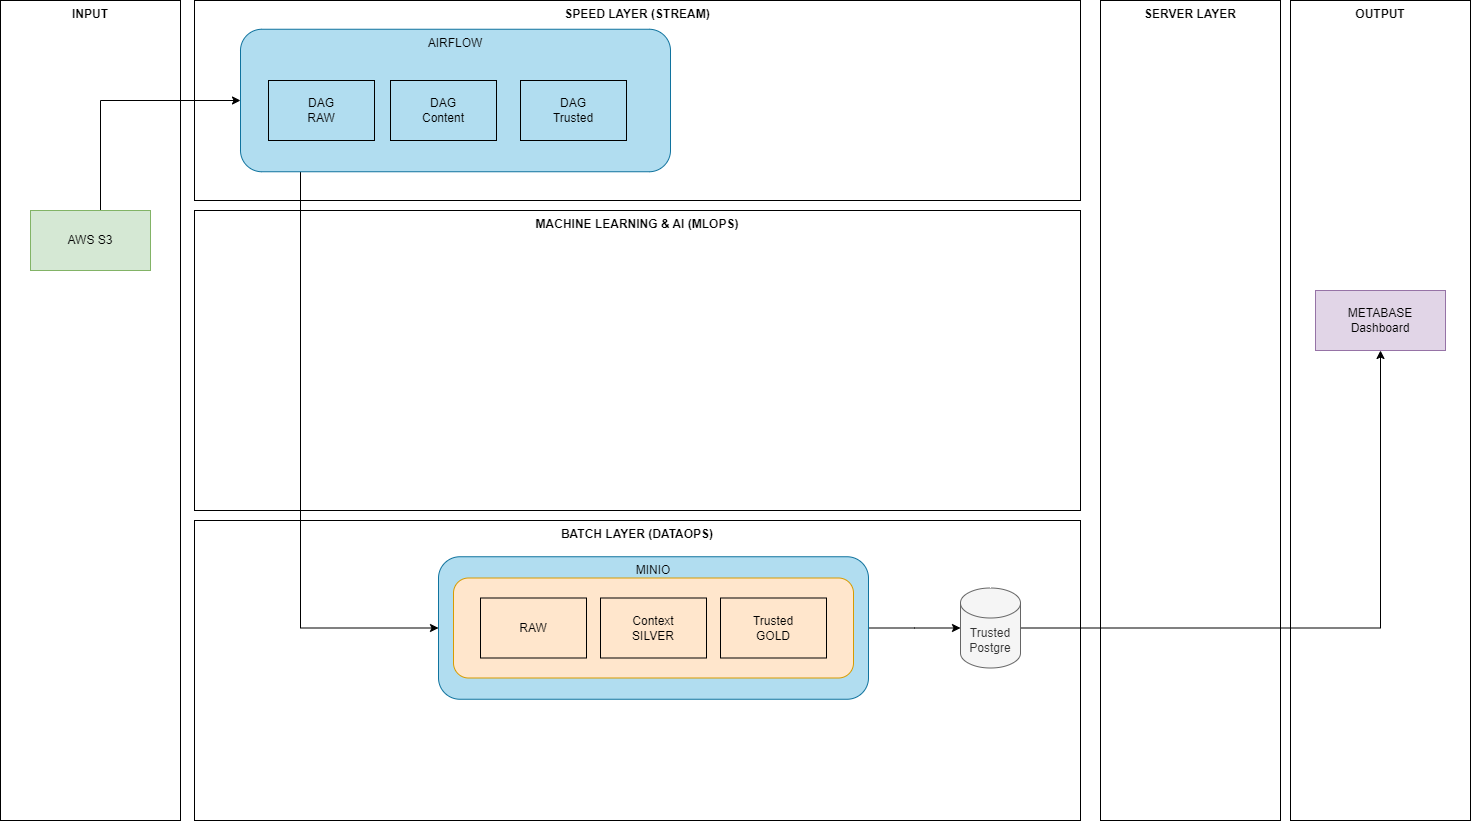

The diagram above was exported from draw.io. Its source (the exported page's mxGraphModel, read from the mxfile embedded in the PNG):
<mxGraphModel dx="2385" dy="1660" grid="1" gridSize="10" guides="1" tooltips="1" connect="1" arrows="1" fold="1" page="1" pageScale="1" pageWidth="827" pageHeight="1169" math="0" shadow="0">
  <root>
    <mxCell id="ZfBUvCccglSlrK-6unhp-0" />
    <mxCell id="ZfBUvCccglSlrK-6unhp-1" parent="ZfBUvCccglSlrK-6unhp-0" />
    <mxCell id="ZfBUvCccglSlrK-6unhp-2" value="SERVER LAYER" style="rounded=0;whiteSpace=wrap;html=1;fillColor=none;verticalAlign=top;fontStyle=1" parent="ZfBUvCccglSlrK-6unhp-1" vertex="1">
      <mxGeometry x="1140" y="80" width="180" height="820" as="geometry" />
    </mxCell>
    <mxCell id="ZfBUvCccglSlrK-6unhp-3" value="BATCH LAYER (DATAOPS)" style="rounded=0;whiteSpace=wrap;html=1;fillColor=none;verticalAlign=top;fontStyle=1" parent="ZfBUvCccglSlrK-6unhp-1" vertex="1">
      <mxGeometry x="234" y="600" width="886" height="300" as="geometry" />
    </mxCell>
    <mxCell id="8ZPhzjs9hteUIdIHT4yi-4" style="edgeStyle=orthogonalEdgeStyle;rounded=0;orthogonalLoop=1;jettySize=auto;html=1;entryX=0;entryY=0.5;entryDx=0;entryDy=0;entryPerimeter=0;startArrow=none;startFill=0;" parent="ZfBUvCccglSlrK-6unhp-1" source="ZfBUvCccglSlrK-6unhp-4" target="ZfBUvCccglSlrK-6unhp-9" edge="1">
      <mxGeometry relative="1" as="geometry" />
    </mxCell>
    <mxCell id="ZfBUvCccglSlrK-6unhp-4" value="MINIO" style="rounded=1;whiteSpace=wrap;html=1;fillColor=#b1ddf0;verticalAlign=top;strokeColor=#10739e;" parent="ZfBUvCccglSlrK-6unhp-1" vertex="1">
      <mxGeometry x="478" y="636.25" width="430" height="142.5" as="geometry" />
    </mxCell>
    <mxCell id="ZfBUvCccglSlrK-6unhp-5" value="INPUT" style="rounded=0;whiteSpace=wrap;html=1;fillColor=none;verticalAlign=top;fontStyle=1" parent="ZfBUvCccglSlrK-6unhp-1" vertex="1">
      <mxGeometry x="40" y="80" width="180" height="820" as="geometry" />
    </mxCell>
    <mxCell id="ZfBUvCccglSlrK-6unhp-6" value="SPEED LAYER (STREAM)" style="rounded=0;whiteSpace=wrap;html=1;fillColor=none;verticalAlign=top;fontStyle=1" parent="ZfBUvCccglSlrK-6unhp-1" vertex="1">
      <mxGeometry x="234" y="80" width="886" height="200" as="geometry" />
    </mxCell>
    <mxCell id="ZfBUvCccglSlrK-6unhp-7" value="MACHINE LEARNING &amp;amp; AI (MLOPS)" style="rounded=0;whiteSpace=wrap;html=1;fillColor=none;verticalAlign=top;fontStyle=1" parent="ZfBUvCccglSlrK-6unhp-1" vertex="1">
      <mxGeometry x="234" y="290" width="886" height="300" as="geometry" />
    </mxCell>
    <mxCell id="ZfBUvCccglSlrK-6unhp-8" value="OUTPUT" style="rounded=0;whiteSpace=wrap;html=1;fillColor=none;verticalAlign=top;fontStyle=1" parent="ZfBUvCccglSlrK-6unhp-1" vertex="1">
      <mxGeometry x="1330" y="80" width="180" height="820" as="geometry" />
    </mxCell>
    <mxCell id="XMFKpfDaVTJJZofQLR8S-0" style="edgeStyle=orthogonalEdgeStyle;rounded=0;orthogonalLoop=1;jettySize=auto;html=1;entryX=0.5;entryY=1;entryDx=0;entryDy=0;startArrow=none;startFill=0;" parent="ZfBUvCccglSlrK-6unhp-1" source="ZfBUvCccglSlrK-6unhp-9" target="ZfBUvCccglSlrK-6unhp-19" edge="1">
      <mxGeometry relative="1" as="geometry" />
    </mxCell>
    <mxCell id="ZfBUvCccglSlrK-6unhp-9" value="Trusted&lt;br&gt;Postgre" style="shape=cylinder3;whiteSpace=wrap;html=1;boundedLbl=1;backgroundOutline=1;size=15;fillColor=#f5f5f5;verticalAlign=middle;fontSize=12;fontColor=#333333;strokeColor=#666666;" parent="ZfBUvCccglSlrK-6unhp-1" vertex="1">
      <mxGeometry x="1000" y="667.5" width="60" height="80" as="geometry" />
    </mxCell>
    <mxCell id="8ZPhzjs9hteUIdIHT4yi-6" style="edgeStyle=orthogonalEdgeStyle;rounded=0;orthogonalLoop=1;jettySize=auto;html=1;entryX=0;entryY=0.5;entryDx=0;entryDy=0;startArrow=none;startFill=0;" parent="ZfBUvCccglSlrK-6unhp-1" source="ZfBUvCccglSlrK-6unhp-14" target="wBGEmPN7CplU3y1rYUUM-0" edge="1">
      <mxGeometry relative="1" as="geometry">
        <Array as="points">
          <mxPoint x="140" y="180" />
        </Array>
      </mxGeometry>
    </mxCell>
    <mxCell id="ZfBUvCccglSlrK-6unhp-14" value="AWS S3" style="rounded=0;whiteSpace=wrap;html=1;fillColor=#d5e8d4;strokeColor=#82b366;" parent="ZfBUvCccglSlrK-6unhp-1" vertex="1">
      <mxGeometry x="70" y="290" width="120" height="60" as="geometry" />
    </mxCell>
    <mxCell id="ZfBUvCccglSlrK-6unhp-15" value="" style="rounded=1;whiteSpace=wrap;html=1;fillColor=#ffe6cc;strokeColor=#d79b00;" parent="ZfBUvCccglSlrK-6unhp-1" vertex="1">
      <mxGeometry x="493" y="657.5" width="400" height="100" as="geometry" />
    </mxCell>
    <mxCell id="ZfBUvCccglSlrK-6unhp-16" value="Context&lt;br&gt;SILVER" style="rounded=0;whiteSpace=wrap;html=1;fillColor=none;" parent="ZfBUvCccglSlrK-6unhp-1" vertex="1">
      <mxGeometry x="640" y="677.5" width="106" height="60" as="geometry" />
    </mxCell>
    <mxCell id="ZfBUvCccglSlrK-6unhp-17" value="Trusted&lt;br&gt;GOLD" style="rounded=0;whiteSpace=wrap;html=1;fillColor=none;" parent="ZfBUvCccglSlrK-6unhp-1" vertex="1">
      <mxGeometry x="760" y="677.5" width="106" height="60" as="geometry" />
    </mxCell>
    <mxCell id="ZfBUvCccglSlrK-6unhp-19" value="METABASE&lt;br&gt;Dashboard" style="rounded=0;whiteSpace=wrap;html=1;fontSize=12;fillColor=#e1d5e7;strokeColor=#9673a6;" parent="ZfBUvCccglSlrK-6unhp-1" vertex="1">
      <mxGeometry x="1355" y="370" width="130" height="60" as="geometry" />
    </mxCell>
    <mxCell id="ZfBUvCccglSlrK-6unhp-20" value="RAW" style="rounded=0;whiteSpace=wrap;html=1;fillColor=none;" parent="ZfBUvCccglSlrK-6unhp-1" vertex="1">
      <mxGeometry x="520" y="677.5" width="106" height="60" as="geometry" />
    </mxCell>
    <mxCell id="8ZPhzjs9hteUIdIHT4yi-3" style="edgeStyle=orthogonalEdgeStyle;rounded=0;orthogonalLoop=1;jettySize=auto;html=1;entryX=0;entryY=0.5;entryDx=0;entryDy=0;startArrow=none;startFill=0;" parent="ZfBUvCccglSlrK-6unhp-1" source="wBGEmPN7CplU3y1rYUUM-0" target="ZfBUvCccglSlrK-6unhp-4" edge="1">
      <mxGeometry relative="1" as="geometry">
        <Array as="points">
          <mxPoint x="340" y="708" />
        </Array>
      </mxGeometry>
    </mxCell>
    <mxCell id="wBGEmPN7CplU3y1rYUUM-0" value="AIRFLOW" style="rounded=1;whiteSpace=wrap;html=1;fillColor=#b1ddf0;verticalAlign=top;strokeColor=#10739e;" parent="ZfBUvCccglSlrK-6unhp-1" vertex="1">
      <mxGeometry x="280" y="108.75" width="430" height="142.5" as="geometry" />
    </mxCell>
    <mxCell id="wBGEmPN7CplU3y1rYUUM-1" value="DAG&lt;br&gt;RAW" style="rounded=0;whiteSpace=wrap;html=1;fillColor=none;" parent="ZfBUvCccglSlrK-6unhp-1" vertex="1">
      <mxGeometry x="308" y="160" width="106" height="60" as="geometry" />
    </mxCell>
    <mxCell id="8ZPhzjs9hteUIdIHT4yi-1" value="DAG&lt;br&gt;Content" style="rounded=0;whiteSpace=wrap;html=1;fillColor=none;" parent="ZfBUvCccglSlrK-6unhp-1" vertex="1">
      <mxGeometry x="430" y="160" width="106" height="60" as="geometry" />
    </mxCell>
    <mxCell id="8ZPhzjs9hteUIdIHT4yi-2" value="DAG&lt;br&gt;Trusted" style="rounded=0;whiteSpace=wrap;html=1;fillColor=none;" parent="ZfBUvCccglSlrK-6unhp-1" vertex="1">
      <mxGeometry x="560" y="160" width="106" height="60" as="geometry" />
    </mxCell>
  </root>
</mxGraphModel>